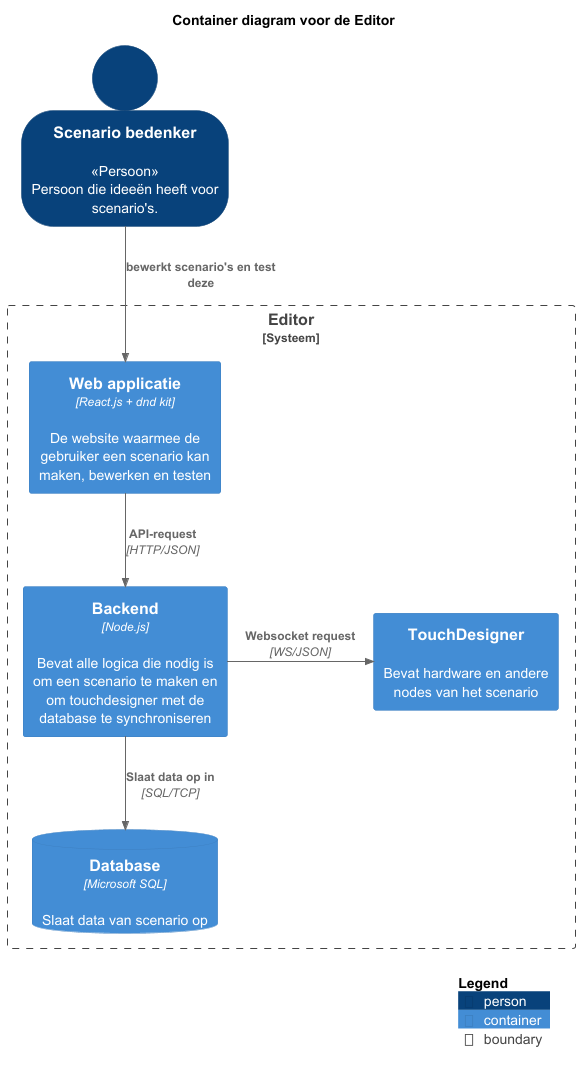

The diagram above was rendered by PlantUML. Its source (embedded in the PNG):
@startuml "Container diagram voor Editor"
!include https://raw.githubusercontent.com/plantuml-stdlib/C4-PlantUML/master/C4_Container.puml

SHOW_PERSON_OUTLINE()

title "Container diagram voor de Editor"
Person(bedenker, Scenario bedenker,<<Persoon>>\nPersoon die ideeën heeft voor scenario's.)

Boundary(system, "Editor", "Systeem") {
    Container(frontend, "Web applicatie", "React.js + dnd kit", "De website waarmee de gebruiker een scenario kan maken, bewerken en testen")
    Container(backend, "Backend", "Node.js", Bevat alle logica die nodig is om een scenario te maken en om touchdesigner met de database te synchroniseren)
    Container(td, TouchDesigner, , Bevat hardware en andere nodes van het scenario)
    ContainerDb(db, Database, Microsoft SQL , Slaat data van scenario op)
}

Rel(bedenker, frontend, bewerkt scenario's en test deze)
Rel(frontend, backend, API-request, HTTP/JSON)
Rel_R(backend, td, Websocket request, WS/JSON)
Rel(backend, db, Slaat data op in ,SQL/TCP)

SHOW_LEGEND()
@enduml